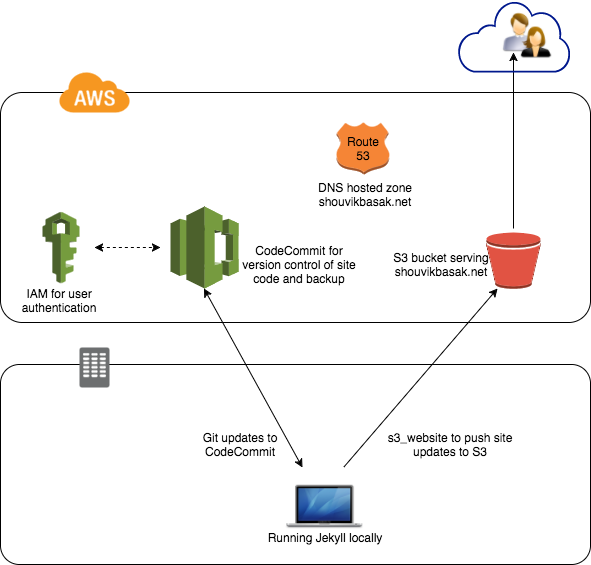

The diagram above was exported from draw.io. Its source (the exported page's mxGraphModel, read from the mxfile embedded in the PNG):
<mxGraphModel dx="1215" dy="854" grid="1" gridSize="10" guides="1" tooltips="1" connect="1" arrows="1" fold="1" page="1" pageScale="1" pageWidth="1169" pageHeight="826" math="0" shadow="0">
  <root>
    <mxCell id="0" />
    <mxCell id="1" parent="0" />
    <mxCell id="2" value="" style="dashed=0;html=1;shape=mxgraph.aws.groups.rrect;fillColor=none;strokeColor=#000000;gradientColor=none;" vertex="1" parent="1">
      <mxGeometry x="260" y="170" width="590" height="230" as="geometry" />
    </mxCell>
    <mxCell id="3" value="" style="dashed=0;html=1;shape=mxgraph.aws.groups.rrect;fillColor=none;strokeColor=#000000;gradientColor=none;" vertex="1" parent="1">
      <mxGeometry x="260" y="442" width="590" height="200" as="geometry" />
    </mxCell>
    <mxCell id="4" value="" style="dashed=0;html=1;shape=mxgraph.aws2.storage_and_content_delivery.s3_bucket;strokeColor=none;" vertex="1" parent="1">
      <mxGeometry x="746" y="310" width="54" height="56" as="geometry" />
    </mxCell>
    <mxCell id="5" value="" style="dashed=0;html=1;shape=mxgraph.aws2.developer_tools.code_commit;strokeColor=none;" vertex="1" parent="1">
      <mxGeometry x="430" y="284" width="68" height="82" as="geometry" />
    </mxCell>
    <mxCell id="6" value="" style="shape=image;html=1;verticalAlign=top;verticalLabelPosition=bottom;labelBackgroundColor=#ffffff;imageAspect=0;aspect=fixed;image=https://cdn4.iconfinder.com/data/icons/MacBook_Pro/128/tiger.png" vertex="1" parent="1">
      <mxGeometry x="544" y="545" width="80" height="80" as="geometry" />
    </mxCell>
    <mxCell id="7" value="Route&lt;div&gt;53&lt;/div&gt;" style="dashed=0;html=1;shape=mxgraph.aws2.compute_and_networking.route_53_hosted_zone;strokeColor=none;" vertex="1" parent="1">
      <mxGeometry x="595" y="200" width="55" height="52" as="geometry" />
    </mxCell>
    <mxCell id="8" value="" style="dashed=0;html=1;shape=mxgraph.aws2.deployment_and_management.iam;strokeColor=none;" vertex="1" parent="1">
      <mxGeometry x="302" y="289" width="37" height="72" as="geometry" />
    </mxCell>
    <mxCell id="9" value="" style="dashed=0;html=1;shape=mxgraph.aws.groups.aws_cloud_icon;strokeColor=none;fillColor=#F69721;gradientColor=none;" vertex="1" parent="1">
      <mxGeometry x="319" y="150" width="70" height="40" as="geometry" />
    </mxCell>
    <mxCell id="10" value="" style="dashed=0;html=1;shape=mxgraph.aws.groups.corporate_data_center_icon;strokeColor=none;fillColor=#6D6F70;gradientColor=none;" vertex="1" parent="1">
      <mxGeometry x="339" y="425" width="30" height="40" as="geometry" />
    </mxCell>
    <mxCell id="11" value="" style="endArrow=classic;html=1;fontSize=20;" edge="1" parent="1">
      <mxGeometry x="773" y="130" width="50" height="50" as="geometry">
        <mxPoint x="773" y="306" as="sourcePoint" />
        <mxPoint x="773" y="130" as="targetPoint" />
      </mxGeometry>
    </mxCell>
    <mxCell id="12" value="S3 bucket serving shouvikbasak.net" style="text;html=1;strokeColor=none;fillColor=none;align=center;verticalAlign=middle;whiteSpace=wrap;" vertex="1" parent="1">
      <mxGeometry x="631" y="325" width="140" height="34" as="geometry" />
    </mxCell>
    <mxCell id="13" value="" style="endArrow=classic;html=1;exitX=0.75;exitY=0;" edge="1" source="6" parent="1">
      <mxGeometry x="603.4615384615383" y="366" width="50" height="50" as="geometry">
        <mxPoint x="606.7710843373493" y="630" as="sourcePoint" />
        <mxPoint x="757.0602409638554" y="366" as="targetPoint" />
      </mxGeometry>
    </mxCell>
    <mxCell id="14" value="s3_website to push site updates to S3" style="text;html=1;strokeColor=none;fillColor=none;align=center;verticalAlign=middle;whiteSpace=wrap;" vertex="1" parent="1">
      <mxGeometry x="640" y="505" width="140" height="34" as="geometry" />
    </mxCell>
    <mxCell id="15" value="" style="group" vertex="1" connectable="0" parent="1">
      <mxGeometry x="717" y="78" width="126" height="72" as="geometry" />
    </mxCell>
    <mxCell id="16" value="" style="shape=image;html=1;verticalAlign=top;verticalLabelPosition=bottom;labelBackgroundColor=#ffffff;imageAspect=0;aspect=fixed;image=https://cdn1.iconfinder.com/data/icons/CrystalClear/128x128/apps/Login-Manager.png;fontSize=20;" vertex="1" parent="15">
      <mxGeometry x="43.44827586206896" y="10.16470588235294" width="52.51764705882353" height="52.51764705882353" as="geometry" />
    </mxCell>
    <mxCell id="17" value="" style="shadow=0;dashed=0;html=1;strokeColor=none;shape=mxgraph.mscae.enterprise.internet_hollow;fillColor=#00188D;" vertex="1" parent="15">
      <mxGeometry width="112.9655172413793" height="72" as="geometry" />
    </mxCell>
    <mxCell id="18" value="" style="shape=image;html=1;verticalAlign=top;verticalLabelPosition=bottom;labelBackgroundColor=#ffffff;imageAspect=0;aspect=fixed;image=https://cdn1.iconfinder.com/data/icons/CrystalClear/128x128/apps/Login-Manager.png;fontSize=20;" vertex="1" parent="1">
      <mxGeometry x="760.448275862069" y="88.16470588235293" width="52.51764705882353" height="52.51764705882353" as="geometry" />
    </mxCell>
    <mxCell id="19" value="" style="shadow=0;dashed=0;html=1;strokeColor=none;shape=mxgraph.mscae.enterprise.internet_hollow;fillColor=#00188D;" vertex="1" parent="1">
      <mxGeometry x="717" y="78" width="112.9655172413793" height="72" as="geometry" />
    </mxCell>
    <mxCell id="20" value="" style="endArrow=classic;startArrow=classic;html=1;entryX=0.5;entryY=1;entryPerimeter=0;" edge="1" source="6" target="5" parent="1">
      <mxGeometry x="463.46153846153834" y="366" width="50" height="50" as="geometry">
        <mxPoint x="410" y="761" as="sourcePoint" />
        <mxPoint x="510" y="450" as="targetPoint" />
      </mxGeometry>
    </mxCell>
    <mxCell id="21" value="Git updates to CodeCommit" style="text;html=1;strokeColor=none;fillColor=none;align=center;verticalAlign=middle;whiteSpace=wrap;" vertex="1" parent="1">
      <mxGeometry x="430" y="505" width="140" height="34" as="geometry" />
    </mxCell>
    <mxCell id="22" style="edgeStyle=orthogonalEdgeStyle;rounded=0;html=1;exitX=0.5;exitY=0;entryX=0.5;entryY=0;jettySize=auto;orthogonalLoop=1;" edge="1" source="14" target="14" parent="1">
      <mxGeometry x="709.6153846153845" y="504.46153846153834" as="geometry" />
    </mxCell>
    <mxCell id="23" value="Running Jekyll locally" style="text;html=1;strokeColor=none;fillColor=none;align=center;verticalAlign=middle;whiteSpace=wrap;" vertex="1" parent="1">
      <mxGeometry x="514" y="598" width="140" height="34" as="geometry" />
    </mxCell>
    <mxCell id="24" value="CodeCommit for version control of site code and backup" style="text;html=1;strokeColor=none;fillColor=none;align=center;verticalAlign=middle;whiteSpace=wrap;" vertex="1" parent="1">
      <mxGeometry x="498" y="325" width="122" height="34" as="geometry" />
    </mxCell>
    <mxCell id="25" value="DNS hosted zone shouvikbasak.net" style="text;html=1;strokeColor=none;fillColor=none;align=center;verticalAlign=middle;whiteSpace=wrap;" vertex="1" parent="1">
      <mxGeometry x="555" y="255" width="140" height="34" as="geometry" />
    </mxCell>
    <mxCell id="26" value="" style="endArrow=classic;startArrow=classic;html=1;strokeColor=#000000;dashed=1;" edge="1" parent="1">
      <mxGeometry x="354" y="325" width="50" height="50" as="geometry">
        <mxPoint x="354" y="325" as="sourcePoint" />
        <mxPoint x="420" y="325" as="targetPoint" />
      </mxGeometry>
    </mxCell>
    <mxCell id="27" value="IAM for user authentication" style="text;html=1;strokeColor=none;fillColor=none;align=center;verticalAlign=middle;whiteSpace=wrap;" vertex="1" parent="1">
      <mxGeometry x="279" y="361" width="80" height="34" as="geometry" />
    </mxCell>
  </root>
</mxGraphModel>